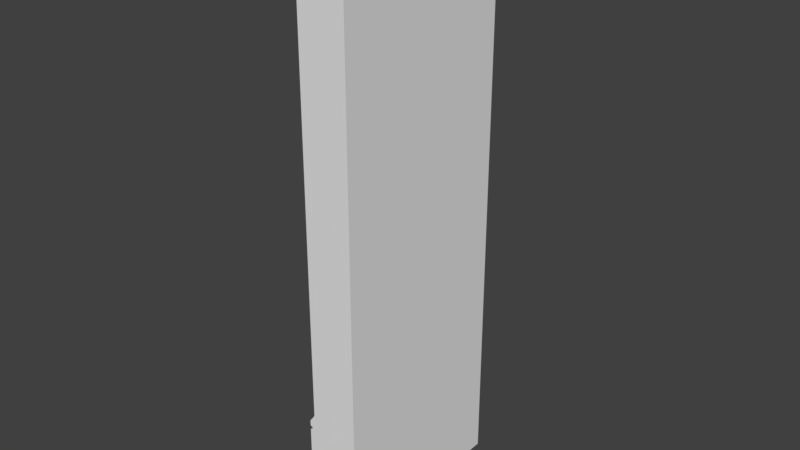 # Source: SM_Basic_Wall_3x1x0.25.blend  (saved by Blender 2.77.0; exported with 4.5.12 LTS)
import bpy
from mathutils import Matrix  # noqa: F401  (used for matrix-valued properties, if any)

bpy.ops.wm.read_factory_settings(use_empty=True)
scene = bpy.context.scene
scene.name = 'Scene'

# ---- collections
col_collection_1 = bpy.data.collections.new('Collection 1'); scene.collection.children.link(col_collection_1)

# ---- world
world_world = bpy.data.worlds.new('World'); scene.world = world_world
world_world.color = (0.05088, 0.05088, 0.05088)
world_world.use_sun_shadow = False
world_world.sun_shadow_jitter_overblur = 0.0
world_world.cycles.sampling_method = 'MANUAL'

# ---- meshes
me_cube = bpy.data.meshes.new('Cube')
me_cube.from_pydata([(0.4721, -0.5, -0.5), (0.4721, -0.5, 0.1038), (0.4721, 0.5, -0.5), (0.4721, 0.5, 0.1038), (0.5, -0.5, -0.5), (0.5, -0.5, 0.1427), (0.5, 0.5, -0.5), (0.5, 0.5, 0.1427), (0.4884, -0.5, 0.06589), (0.4884, 0.5, 0.06589), (0.5, 0.5, 0.06589), (0.5, -0.5, 0.06589), (0.4721, -0.5, 0.07623), (0.4721, 0.5, 0.07623), (0.5, 0.5, 0.07623), (0.5, -0.5, 0.07623), (0.4721, 0.5, 0.05378), (0.5, 0.5, 0.05378), (0.5, -0.5, 0.05378), (0.4721, -0.5, 0.05378)], [], [(19, 16, 2, 0), (16, 17, 6, 2), (17, 18, 4, 6), (18, 19, 0, 4), (0, 2, 6, 4), (5, 7, 3, 1), (15, 12, 8, 11), (14, 15, 11, 10), (13, 14, 10, 9), (12, 13, 9, 8), (1, 3, 13, 12), (3, 7, 14, 13), (7, 5, 15, 14), (5, 1, 12, 15), (11, 8, 19, 18), (10, 11, 18, 17), (9, 10, 17, 16), (8, 9, 16, 19)])
me_cube.use_remesh_preserve_volume = False
me_cube.use_remesh_preserve_attributes = False
me_cube.use_mirror_vertex_groups = False
me_cube.update()
me_sm_basic_wall_3x1x0_25 = bpy.data.meshes.new('SM_Basic_Wall_3x1x0.25')
me_sm_basic_wall_3x1x0_25.from_pydata([(0.0, 0.0, 0.0), (-1.192e-07, 7.105e-15, 3.0), (0.25, -1.49e-08, 1.49e-08), (1.192e-07, 1.0, 0.0), (0.25, -1.49e-08, 3.0), (0.25, 1.0, 1.49e-08), (0.0, 1.0, 3.0), (0.25, 1.0, 3.0)], [], [(5, 3, 6, 7), (7, 6, 1, 4), (0, 3, 5, 2), (2, 5, 7, 4), (1, 0, 2, 4), (1, 6, 3, 0)])
me_sm_basic_wall_3x1x0_25.use_remesh_preserve_volume = False
me_sm_basic_wall_3x1x0_25.use_remesh_preserve_attributes = False
me_sm_basic_wall_3x1x0_25.use_mirror_vertex_groups = False
me_sm_basic_wall_3x1x0_25.update()

# ---- objects
ob_cube = bpy.data.objects.new('Cube', me_cube)
ob_sm_basic_wall_3x1x0_25 = bpy.data.objects.new('SM_Basic_Wall_3x1x0.25', me_sm_basic_wall_3x1x0_25)

# ---- transforms, parenting, visibility, modifiers, constraints
ob_cube.location = (-0.5, 0.5, 0.5)
ob_cube.lineart.crease_threshold = 0.0
ob_sm_basic_wall_3x1x0_25.location = (0.0, 0.0, 0.0)
ob_sm_basic_wall_3x1x0_25.lineart.crease_threshold = 0.0

# ---- collection membership
col_collection_1.objects.link(ob_cube)
col_collection_1.objects.link(ob_sm_basic_wall_3x1x0_25)

# ---- scene / render settings (as saved in the file)
scene.frame_start = 1; scene.frame_end = 250; scene.frame_set(1)
scene.render.engine = 'BLENDER_EEVEE_NEXT'
scene.render.resolution_percentage = 50
scene.render.dither_intensity = 0.0
scene.cycles.use_denoising = False
scene.cycles.samples = 128
scene.cycles.sampling_pattern = 'TABULATED_SOBOL'
scene.cycles.light_sampling_threshold = 0.0
scene.cycles.use_adaptive_sampling = False
scene.cycles.use_light_tree = False
scene.cycles.blur_glossy = 0.0
scene.cycles.sample_clamp_indirect = 0.0
scene.view_settings.view_transform = 'Standard'
bpy.context.view_layer.update()

# ---- added for rendering (the .blend has no active camera and no usable light): camera, sun
cam_auto = bpy.data.cameras.new('AutoCamera')
cam_auto.lens = 50.0
cam_auto.sensor_width = 36.0
cam_auto.clip_end = 1000.0
ob_auto_camera = bpy.data.objects.new('AutoCamera', cam_auto)
scene.collection.objects.link(ob_auto_camera)
ob_auto_camera.location = (3.04813, -3.02451, 3.84968)
ob_auto_camera.rotation_euler = (1.09748, -7.21219e-08, 0.694738)
scene.camera = ob_auto_camera
light_auto_sun = bpy.data.lights.new('AutoSun', 'SUN')
light_auto_sun.energy = 3.0
light_auto_sun.angle = 0.0523599
ob_auto_sun = bpy.data.objects.new('AutoSun', light_auto_sun)
scene.collection.objects.link(ob_auto_sun)
ob_auto_sun.rotation_euler = (0.872665, 0.174533, 0.523599)
bpy.context.view_layer.update()
